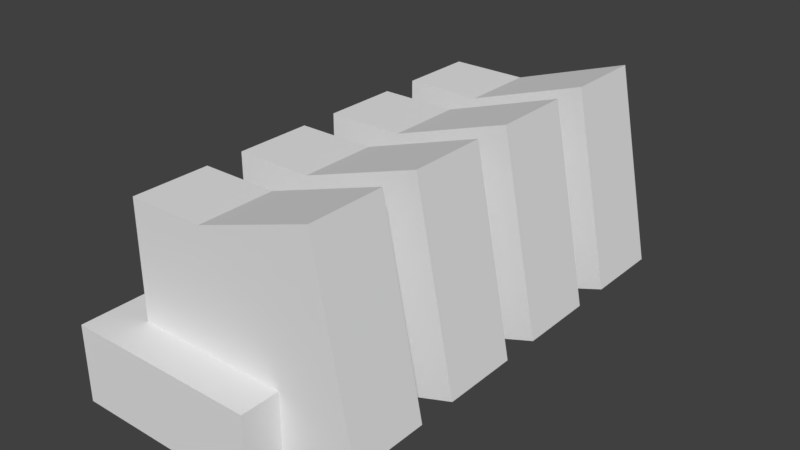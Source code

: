 # Source: unumilitary_part_unu_magrack.blend  (saved by Blender 2.79.0; exported with 4.5.12 LTS)
import bpy
from mathutils import Matrix  # noqa: F401  (used for matrix-valued properties, if any)

bpy.ops.wm.read_factory_settings(use_empty=True)
scene = bpy.context.scene
scene.name = 'Scene'

# ---- collections
col_collection_1 = bpy.data.collections.new('Collection 1'); scene.collection.children.link(col_collection_1)

# ---- materials (node trees are filled in below, after node groups)
mat_modelmaterial = bpy.data.materials.new('ModelMaterial')
mat_modelmaterial.alpha_threshold = 0.0
mat_modelmaterial.use_transparent_shadow = False
mat_modelmaterial.roughness = 0.5

# ---- material node trees

# ---- world
world_world = bpy.data.worlds.new('World'); scene.world = world_world
world_world.color = (0.05088, 0.05088, 0.05088)
world_world.use_sun_shadow = False
world_world.sun_shadow_jitter_overblur = 0.0
world_world.cycles.sampling_method = 'MANUAL'

# ---- meshes
me_storedmag1 = bpy.data.meshes.new('storedmag1')
me_storedmag1.from_pydata([(-0.09896, -2.98e-08, 0.2188), (-0.09896, 0.3125, 0.2188), (0.02604, 0.3125, 0.2188), (0.08854, -2.98e-08, 0.2188), (0.08854, -2.98e-08, 0.3438), (0.02604, 0.3125, 0.3438), (-0.09896, 0.3125, 0.3438), (-0.09896, -2.98e-08, 0.3438), (0.08854, -2.98e-08, 0.2188), (0.02604, 0.3125, 0.2188), (0.2135, 0.375, 0.2188), (0.276, 0.0625, 0.2188), (0.276, 0.0625, 0.3438), (0.2135, 0.375, 0.3438), (0.02604, 0.3125, 0.3438), (0.08854, -2.98e-08, 0.3438)], [], [(0, 1, 2, 3), (4, 5, 6, 7), (1, 0, 7, 6), (3, 2, 5, 4), (2, 1, 6, 5), (0, 3, 4, 7), (8, 9, 10, 11), (12, 13, 14, 15), (9, 8, 15, 14), (11, 10, 13, 12), (10, 9, 14, 13), (8, 11, 12, 15)])
me_storedmag1.polygons.foreach_set('use_smooth', [True] * 12)
_k = set([(0, 1), (0, 3), (0, 7), (1, 2), (1, 6), (2, 3), (2, 5), (3, 4), (4, 5), (4, 7), (5, 6), (6, 7), (8, 9), (8, 11), (8, 15), (9, 10), (9, 14), (10, 11), (10, 13), (11, 12), (12, 13), (12, 15), (13, 14), (14, 15)])
me_storedmag1.attributes.new('sharp_edge', 'BOOLEAN', 'EDGE').data.foreach_set('value', [ (min(e.vertices), max(e.vertices)) in _k for e in me_storedmag1.edges])
_uv = me_storedmag1.uv_layers.new(name='UVMap')
_uv.uv.foreach_set('vector', [1.797, 0.9688, 1.816, 0.9688, 1.816, 0.9922, 1.797, 0.9922, 1.816, 0.9688, 1.836, 0.9688, 1.836, 0.9922, 1.816, 0.9922, 1.816, 0.9688, 1.797, 0.9688, 1.797, 0.9531, 1.816, 0.9531, 1.848, 0.9688, 1.828, 0.9688, 1.828, 0.9531, 1.848, 0.9531, 1.828, 0.9688, 1.816, 0.9688, 1.816, 0.9531, 1.828, 0.9531, 1.797, 0.9688, 1.785, 0.9688, 1.785, 0.9531, 1.797, 0.9531, 1.016, 0.8438, 1.035, 0.8438, 1.035, 0.8672, 1.016, 0.8672, 1.035, 0.8438, 1.055, 0.8438, 1.055, 0.8672, 1.035, 0.8672, 1.035, 0.8438, 1.016, 0.8438, 1.016, 0.8281, 1.035, 0.8281, 1.066, 0.8438, 1.047, 0.8438, 1.047, 0.8281, 1.066, 0.8281, 1.047, 0.8438, 1.035, 0.8438, 1.035, 0.8281, 1.047, 0.8281, 1.016, 0.8438, 1.004, 0.8438, 1.004, 0.8281, 1.016, 0.8281])
me_storedmag1.materials.append(mat_modelmaterial)
me_storedmag1.use_remesh_preserve_volume = False
me_storedmag1.use_remesh_preserve_attributes = False
me_storedmag1.use_mirror_vertex_groups = False
me_storedmag1.update()
me_storedmag1.normals_split_custom_set([tuple(v) for v in zip(*[iter([0.0, 0.0, -1.0, 0.0, 0.0, -1.0, 0.0, 0.0, -1.0, 0.0, 0.0, -1.0, 0.0, 0.0, 1.0, 0.0, 0.0, 1.0, 0.0, 0.0, 1.0, 0.0, 0.0, 1.0, -1.0, 0.0, 0.0, -1.0, 0.0, 0.0, -1.0, 0.0, 0.0, -1.0, 0.0, 0.0, 0.9806, 0.1961, 0.0, 0.9806, 0.1961, 0.0, 0.9806, 0.1961, 0.0, 0.9806, 0.1961, 0.0, 0.0, 1.0, 0.0, 0.0, 1.0, 0.0, 0.0, 1.0, 0.0, 0.0, 1.0, 0.0, 0.0, -1.0, 0.0, 0.0, -1.0, 0.0, 0.0, -1.0, 0.0, 0.0, -1.0, 0.0, 0.0, 0.0, -1.0, 0.0, 0.0, -1.0, 0.0, 0.0, -1.0, 0.0, 0.0, -1.0, 0.0, 0.0, 1.0, 0.0, 0.0, 1.0, 0.0, 0.0, 1.0, 0.0, 0.0, 1.0, -0.9806, -0.1961, 0.0, -0.9806, -0.1961, 0.0, -0.9806, -0.1961, 0.0, -0.9806, -0.1961, 0.0, 0.9806, 0.1961, 0.0, 0.9806, 0.1961, 0.0, 0.9806, 0.1961, 0.0, 0.9806, 0.1961, 0.0, -0.3162, 0.9487, 0.0, -0.3162, 0.9487, 0.0, -0.3162, 0.9487, 0.0, -0.3162, 0.9487, 0.0, 0.3162, -0.9487, 0.0, 0.3162, -0.9487, 0.0, 0.3162, -0.9487, 0.0, 0.3162, -0.9487, 0.0])] * 3)])
me_storedmag2 = bpy.data.meshes.new('storedmag2')
me_storedmag2.from_pydata([(-0.09896, -2.98e-08, 0.03125), (-0.09896, 0.3125, 0.03125), (0.02604, 0.3125, 0.03125), (0.08854, -2.98e-08, 0.03125), (0.08854, -2.98e-08, 0.1563), (0.02604, 0.3125, 0.1563), (-0.09896, 0.3125, 0.1563), (-0.09896, -2.98e-08, 0.1563), (0.08854, -2.98e-08, 0.03125), (0.02604, 0.3125, 0.03125), (0.2135, 0.375, 0.03125), (0.276, 0.0625, 0.03125), (0.276, 0.0625, 0.1563), (0.2135, 0.375, 0.1563), (0.02604, 0.3125, 0.1563), (0.08854, -2.98e-08, 0.1563)], [], [(0, 1, 2, 3), (4, 5, 6, 7), (1, 0, 7, 6), (3, 2, 5, 4), (2, 1, 6, 5), (0, 3, 4, 7), (8, 9, 10, 11), (12, 13, 14, 15), (9, 8, 15, 14), (11, 10, 13, 12), (10, 9, 14, 13), (8, 11, 12, 15)])
me_storedmag2.polygons.foreach_set('use_smooth', [True] * 12)
_k = set([(0, 1), (0, 3), (0, 7), (1, 2), (1, 6), (2, 3), (2, 5), (3, 4), (4, 5), (4, 7), (5, 6), (6, 7), (8, 9), (8, 11), (8, 15), (9, 10), (9, 14), (10, 11), (10, 13), (11, 12), (12, 13), (12, 15), (13, 14), (14, 15)])
me_storedmag2.attributes.new('sharp_edge', 'BOOLEAN', 'EDGE').data.foreach_set('value', [ (min(e.vertices), max(e.vertices)) in _k for e in me_storedmag2.edges])
_uv = me_storedmag2.uv_layers.new(name='UVMap')
_uv.uv.foreach_set('vector', [1.797, 0.9688, 1.816, 0.9688, 1.816, 0.9922, 1.797, 0.9922, 1.816, 0.9688, 1.836, 0.9688, 1.836, 0.9922, 1.816, 0.9922, 1.816, 0.9688, 1.797, 0.9688, 1.797, 0.9531, 1.816, 0.9531, 1.848, 0.9688, 1.828, 0.9688, 1.828, 0.9531, 1.848, 0.9531, 1.828, 0.9688, 1.816, 0.9688, 1.816, 0.9531, 1.828, 0.9531, 1.797, 0.9688, 1.785, 0.9688, 1.785, 0.9531, 1.797, 0.9531, 1.016, 0.8438, 1.035, 0.8438, 1.035, 0.8672, 1.016, 0.8672, 1.035, 0.8438, 1.055, 0.8438, 1.055, 0.8672, 1.035, 0.8672, 1.035, 0.8438, 1.016, 0.8438, 1.016, 0.8281, 1.035, 0.8281, 1.066, 0.8438, 1.047, 0.8438, 1.047, 0.8281, 1.066, 0.8281, 1.047, 0.8438, 1.035, 0.8438, 1.035, 0.8281, 1.047, 0.8281, 1.016, 0.8438, 1.004, 0.8438, 1.004, 0.8281, 1.016, 0.8281])
me_storedmag2.materials.append(mat_modelmaterial)
me_storedmag2.use_remesh_preserve_volume = False
me_storedmag2.use_remesh_preserve_attributes = False
me_storedmag2.use_mirror_vertex_groups = False
me_storedmag2.update()
me_storedmag2.normals_split_custom_set([tuple(v) for v in zip(*[iter([0.0, 0.0, -1.0, 0.0, 0.0, -1.0, 0.0, 0.0, -1.0, 0.0, 0.0, -1.0, 0.0, 0.0, 1.0, 0.0, 0.0, 1.0, 0.0, 0.0, 1.0, 0.0, 0.0, 1.0, -1.0, 0.0, 0.0, -1.0, 0.0, 0.0, -1.0, 0.0, 0.0, -1.0, 0.0, 0.0, 0.9806, 0.1961, 0.0, 0.9806, 0.1961, 0.0, 0.9806, 0.1961, 0.0, 0.9806, 0.1961, 0.0, 0.0, 1.0, 0.0, 0.0, 1.0, 0.0, 0.0, 1.0, 0.0, 0.0, 1.0, 0.0, 0.0, -1.0, 0.0, 0.0, -1.0, 0.0, 0.0, -1.0, 0.0, 0.0, -1.0, 0.0, 0.0, 0.0, -1.0, 0.0, 0.0, -1.0, 0.0, 0.0, -1.0, 0.0, 0.0, -1.0, 0.0, 0.0, 1.0, 0.0, 0.0, 1.0, 0.0, 0.0, 1.0, 0.0, 0.0, 1.0, -0.9806, -0.1961, 0.0, -0.9806, -0.1961, 0.0, -0.9806, -0.1961, 0.0, -0.9806, -0.1961, 0.0, 0.9806, 0.1961, 0.0, 0.9806, 0.1961, 0.0, 0.9806, 0.1961, 0.0, 0.9806, 0.1961, 0.0, -0.3162, 0.9487, 0.0, -0.3162, 0.9487, 0.0, -0.3162, 0.9487, 0.0, -0.3162, 0.9487, 0.0, 0.3162, -0.9487, 0.0, 0.3162, -0.9487, 0.0, 0.3162, -0.9487, 0.0, 0.3162, -0.9487, 0.0])] * 3)])
me_storedmag3 = bpy.data.meshes.new('storedmag3')
me_storedmag3.from_pydata([(-0.09896, -2.98e-08, -0.1562), (-0.09896, 0.3125, -0.1562), (0.02604, 0.3125, -0.1562), (0.08854, -2.98e-08, -0.1562), (0.08854, -2.98e-08, -0.03125), (0.02604, 0.3125, -0.03125), (-0.09896, 0.3125, -0.03125), (-0.09896, -2.98e-08, -0.03125), (0.08854, -2.98e-08, -0.1562), (0.02604, 0.3125, -0.1562), (0.2135, 0.375, -0.1562), (0.276, 0.0625, -0.1562), (0.276, 0.0625, -0.03125), (0.2135, 0.375, -0.03125), (0.02604, 0.3125, -0.03125), (0.08854, -2.98e-08, -0.03125)], [], [(0, 1, 2, 3), (4, 5, 6, 7), (1, 0, 7, 6), (3, 2, 5, 4), (2, 1, 6, 5), (0, 3, 4, 7), (8, 9, 10, 11), (12, 13, 14, 15), (9, 8, 15, 14), (11, 10, 13, 12), (10, 9, 14, 13), (8, 11, 12, 15)])
me_storedmag3.polygons.foreach_set('use_smooth', [True] * 12)
_k = set([(0, 1), (0, 3), (0, 7), (1, 2), (1, 6), (2, 3), (2, 5), (3, 4), (4, 5), (4, 7), (5, 6), (6, 7), (8, 9), (8, 11), (8, 15), (9, 10), (9, 14), (10, 11), (10, 13), (11, 12), (12, 13), (12, 15), (13, 14), (14, 15)])
me_storedmag3.attributes.new('sharp_edge', 'BOOLEAN', 'EDGE').data.foreach_set('value', [ (min(e.vertices), max(e.vertices)) in _k for e in me_storedmag3.edges])
_uv = me_storedmag3.uv_layers.new(name='UVMap')
_uv.uv.foreach_set('vector', [1.797, 0.9688, 1.816, 0.9688, 1.816, 0.9922, 1.797, 0.9922, 1.816, 0.9688, 1.836, 0.9688, 1.836, 0.9922, 1.816, 0.9922, 1.816, 0.9688, 1.797, 0.9688, 1.797, 0.9531, 1.816, 0.9531, 1.848, 0.9688, 1.828, 0.9688, 1.828, 0.9531, 1.848, 0.9531, 1.828, 0.9688, 1.816, 0.9688, 1.816, 0.9531, 1.828, 0.9531, 1.797, 0.9688, 1.785, 0.9688, 1.785, 0.9531, 1.797, 0.9531, 1.016, 0.8438, 1.035, 0.8438, 1.035, 0.8672, 1.016, 0.8672, 1.035, 0.8438, 1.055, 0.8438, 1.055, 0.8672, 1.035, 0.8672, 1.035, 0.8438, 1.016, 0.8438, 1.016, 0.8281, 1.035, 0.8281, 1.066, 0.8438, 1.047, 0.8438, 1.047, 0.8281, 1.066, 0.8281, 1.047, 0.8438, 1.035, 0.8438, 1.035, 0.8281, 1.047, 0.8281, 1.016, 0.8438, 1.004, 0.8438, 1.004, 0.8281, 1.016, 0.8281])
me_storedmag3.materials.append(mat_modelmaterial)
me_storedmag3.use_remesh_preserve_volume = False
me_storedmag3.use_remesh_preserve_attributes = False
me_storedmag3.use_mirror_vertex_groups = False
me_storedmag3.update()
me_storedmag3.normals_split_custom_set([tuple(v) for v in zip(*[iter([0.0, 0.0, -1.0, 0.0, 0.0, -1.0, 0.0, 0.0, -1.0, 0.0, 0.0, -1.0, 0.0, 0.0, 1.0, 0.0, 0.0, 1.0, 0.0, 0.0, 1.0, 0.0, 0.0, 1.0, -1.0, 0.0, 0.0, -1.0, 0.0, 0.0, -1.0, 0.0, 0.0, -1.0, 0.0, 0.0, 0.9806, 0.1961, 0.0, 0.9806, 0.1961, 0.0, 0.9806, 0.1961, 0.0, 0.9806, 0.1961, 0.0, 0.0, 1.0, 0.0, 0.0, 1.0, 0.0, 0.0, 1.0, 0.0, 0.0, 1.0, 0.0, 0.0, -1.0, 0.0, 0.0, -1.0, 0.0, 0.0, -1.0, 0.0, 0.0, -1.0, 0.0, 0.0, 0.0, -1.0, 0.0, 0.0, -1.0, 0.0, 0.0, -1.0, 0.0, 0.0, -1.0, 0.0, 0.0, 1.0, 0.0, 0.0, 1.0, 0.0, 0.0, 1.0, 0.0, 0.0, 1.0, -0.9806, -0.1961, 0.0, -0.9806, -0.1961, 0.0, -0.9806, -0.1961, 0.0, -0.9806, -0.1961, 0.0, 0.9806, 0.1961, 0.0, 0.9806, 0.1961, 0.0, 0.9806, 0.1961, 0.0, 0.9806, 0.1961, 0.0, -0.3162, 0.9487, 0.0, -0.3162, 0.9487, 0.0, -0.3162, 0.9487, 0.0, -0.3162, 0.9487, 0.0, 0.3162, -0.9487, 0.0, 0.3162, -0.9487, 0.0, 0.3162, -0.9487, 0.0, 0.3162, -0.9487, 0.0])] * 3)])
me_storedmag4 = bpy.data.meshes.new('storedmag4')
me_storedmag4.from_pydata([(0.08854, -2.98e-08, -0.3438), (0.02604, 0.3125, -0.3438), (0.2135, 0.375, -0.3438), (0.276, 0.0625, -0.3438), (0.276, 0.0625, -0.2187), (0.2135, 0.375, -0.2187), (0.02604, 0.3125, -0.2187), (0.08854, -2.98e-08, -0.2187), (-0.09896, -2.98e-08, -0.3438), (-0.09896, 0.3125, -0.3438), (0.02604, 0.3125, -0.3438), (0.08854, -2.98e-08, -0.3438), (0.08854, -2.98e-08, -0.2187), (0.02604, 0.3125, -0.2187), (-0.09896, 0.3125, -0.2187), (-0.09896, -2.98e-08, -0.2187)], [], [(0, 1, 2, 3), (4, 5, 6, 7), (1, 0, 7, 6), (3, 2, 5, 4), (2, 1, 6, 5), (0, 3, 4, 7), (8, 9, 10, 11), (12, 13, 14, 15), (9, 8, 15, 14), (11, 10, 13, 12), (10, 9, 14, 13), (8, 11, 12, 15)])
me_storedmag4.polygons.foreach_set('use_smooth', [True] * 12)
_k = set([(0, 1), (0, 3), (0, 7), (1, 2), (1, 6), (2, 3), (2, 5), (3, 4), (4, 5), (4, 7), (5, 6), (6, 7), (8, 9), (8, 11), (8, 15), (9, 10), (9, 14), (10, 11), (10, 13), (11, 12), (12, 13), (12, 15), (13, 14), (14, 15)])
me_storedmag4.attributes.new('sharp_edge', 'BOOLEAN', 'EDGE').data.foreach_set('value', [ (min(e.vertices), max(e.vertices)) in _k for e in me_storedmag4.edges])
_uv = me_storedmag4.uv_layers.new(name='UVMap')
_uv.uv.foreach_set('vector', [1.016, 0.8438, 1.035, 0.8438, 1.035, 0.8672, 1.016, 0.8672, 1.035, 0.8438, 1.055, 0.8438, 1.055, 0.8672, 1.035, 0.8672, 1.035, 0.8438, 1.016, 0.8438, 1.016, 0.8281, 1.035, 0.8281, 1.066, 0.8438, 1.047, 0.8438, 1.047, 0.8281, 1.066, 0.8281, 1.047, 0.8438, 1.035, 0.8438, 1.035, 0.8281, 1.047, 0.8281, 1.016, 0.8438, 1.004, 0.8438, 1.004, 0.8281, 1.016, 0.8281, 1.797, 0.9688, 1.816, 0.9688, 1.816, 0.9922, 1.797, 0.9922, 1.816, 0.9688, 1.836, 0.9688, 1.836, 0.9922, 1.816, 0.9922, 1.816, 0.9688, 1.797, 0.9688, 1.797, 0.9531, 1.816, 0.9531, 1.848, 0.9688, 1.828, 0.9688, 1.828, 0.9531, 1.848, 0.9531, 1.828, 0.9688, 1.816, 0.9688, 1.816, 0.9531, 1.828, 0.9531, 1.797, 0.9688, 1.785, 0.9688, 1.785, 0.9531, 1.797, 0.9531])
me_storedmag4.materials.append(mat_modelmaterial)
me_storedmag4.use_remesh_preserve_volume = False
me_storedmag4.use_remesh_preserve_attributes = False
me_storedmag4.use_mirror_vertex_groups = False
me_storedmag4.update()
me_storedmag4.normals_split_custom_set([tuple(v) for v in zip(*[iter([0.0, 0.0, -1.0, 0.0, 0.0, -1.0, 0.0, 0.0, -1.0, 0.0, 0.0, -1.0, 0.0, 0.0, 1.0, 0.0, 0.0, 1.0, 0.0, 0.0, 1.0, 0.0, 0.0, 1.0, -0.9806, -0.1961, 0.0, -0.9806, -0.1961, 0.0, -0.9806, -0.1961, 0.0, -0.9806, -0.1961, 0.0, 0.9806, 0.1961, 0.0, 0.9806, 0.1961, 0.0, 0.9806, 0.1961, 0.0, 0.9806, 0.1961, 0.0, -0.3162, 0.9487, 0.0, -0.3162, 0.9487, 0.0, -0.3162, 0.9487, 0.0, -0.3162, 0.9487, 0.0, 0.3162, -0.9487, 0.0, 0.3162, -0.9487, 0.0, 0.3162, -0.9487, 0.0, 0.3162, -0.9487, 0.0, 0.0, 0.0, -1.0, 0.0, 0.0, -1.0, 0.0, 0.0, -1.0, 0.0, 0.0, -1.0, 0.0, 0.0, 1.0, 0.0, 0.0, 1.0, 0.0, 0.0, 1.0, 0.0, 0.0, 1.0, -1.0, 0.0, 0.0, -1.0, 0.0, 0.0, -1.0, 0.0, 0.0, -1.0, 0.0, 0.0, 0.9806, 0.1961, 0.0, 0.9806, 0.1961, 0.0, 0.9806, 0.1961, 0.0, 0.9806, 0.1961, 0.0, 0.0, 1.0, 0.0, 0.0, 1.0, 0.0, 0.0, 1.0, 0.0, 0.0, 1.0, 0.0, 0.0, -1.0, 0.0, 0.0, -1.0, 0.0, 0.0, -1.0, 0.0, 0.0, -1.0, 0.0])] * 3)])
me_rack = bpy.data.meshes.new('rack')
me_rack.from_pydata([(-0.1615, 0.125, -0.4062), (-0.1615, 0.125, 0.4062), (-0.09896, 0.125, 0.4062), (-0.09896, 0.125, -0.4062), (-0.09896, -2.98e-08, -0.4062), (-0.09896, -2.98e-08, 0.4062), (-0.1615, -2.98e-08, 0.4062), (-0.1615, -2.98e-08, -0.4062), (-0.09896, 0.125, -0.4062), (-0.09896, 0.125, -0.3438), (0.151, 0.125, -0.3438), (0.151, 0.125, -0.4062), (0.151, -2.98e-08, -0.4062), (0.151, -2.98e-08, -0.3438), (-0.09896, -2.98e-08, -0.3438), (-0.09896, -2.98e-08, -0.4062), (-0.09896, 0.125, -0.2187), (-0.09896, 0.125, -0.1562), (0.151, 0.125, -0.1562), (0.151, 0.125, -0.2187), (0.151, -2.98e-08, -0.2187), (0.151, -2.98e-08, -0.1562), (-0.09896, -2.98e-08, -0.1562), (-0.09896, -2.98e-08, -0.2187), (-0.09896, 0.125, -0.03125), (-0.09896, 0.125, 0.03125), (0.151, 0.125, 0.03125), (0.151, 0.125, -0.03125), (0.151, -2.98e-08, -0.03125), (0.151, -2.98e-08, 0.03125), (-0.09896, -2.98e-08, 0.03125), (-0.09896, -2.98e-08, -0.03125), (-0.09896, 0.125, 0.1563), (-0.09896, 0.125, 0.2188), (0.151, 0.125, 0.2188), (0.151, 0.125, 0.1563), (0.151, -2.98e-08, 0.1563), (0.151, -2.98e-08, 0.2188), (-0.09896, -2.98e-08, 0.2188), (-0.09896, -2.98e-08, 0.1563), (-0.09896, 0.125, 0.3438), (-0.09896, 0.125, 0.4062), (0.151, 0.125, 0.4062), (0.151, 0.125, 0.3438), (0.151, -2.98e-08, 0.3438), (0.151, -2.98e-08, 0.4062), (-0.09896, -2.98e-08, 0.4062), (-0.09896, -2.98e-08, 0.3438)], [], [(0, 1, 2, 3), (4, 5, 6, 7), (1, 0, 7, 6), (3, 2, 5, 4), (2, 1, 6, 5), (0, 3, 4, 7), (8, 9, 10, 11), (12, 13, 14, 15), (9, 8, 15, 14), (11, 10, 13, 12), (10, 9, 14, 13), (8, 11, 12, 15), (16, 17, 18, 19), (20, 21, 22, 23), (17, 16, 23, 22), (19, 18, 21, 20), (18, 17, 22, 21), (16, 19, 20, 23), (24, 25, 26, 27), (28, 29, 30, 31), (25, 24, 31, 30), (27, 26, 29, 28), (26, 25, 30, 29), (24, 27, 28, 31), (32, 33, 34, 35), (36, 37, 38, 39), (33, 32, 39, 38), (35, 34, 37, 36), (34, 33, 38, 37), (32, 35, 36, 39), (40, 41, 42, 43), (44, 45, 46, 47), (41, 40, 47, 46), (43, 42, 45, 44), (42, 41, 46, 45), (40, 43, 44, 47)])
me_rack.polygons.foreach_set('use_smooth', [True] * 36)
_k = set([(0, 1), (0, 3), (0, 7), (1, 2), (1, 6), (2, 3), (2, 5), (3, 4), (4, 5), (4, 7), (5, 6), (6, 7), (8, 9), (8, 11), (8, 15), (9, 10), (9, 14), (10, 11), (10, 13), (11, 12), (12, 13), (12, 15), (13, 14), (14, 15), (16, 17), (16, 19), (16, 23), (17, 18), (17, 22), (18, 19), (18, 21), (19, 20), (20, 21), (20, 23), (21, 22), (22, 23), (24, 25), (24, 27), (24, 31), (25, 26), (25, 30), (26, 27), (26, 29), (27, 28), (28, 29), (28, 31), (29, 30), (30, 31), (32, 33), (32, 35), (32, 39), (33, 34), (33, 38), (34, 35), (34, 37), (35, 36), (36, 37), (36, 39), (37, 38), (38, 39), (40, 41), (40, 43), (40, 47), (41, 42), (41, 46), (42, 43), (42, 45), (43, 44), (44, 45), (44, 47), (45, 46), (46, 47)])
me_rack.attributes.new('sharp_edge', 'BOOLEAN', 'EDGE').data.foreach_set('value', [ (min(e.vertices), max(e.vertices)) in _k for e in me_rack.edges])
_uv = me_rack.uv_layers.new(name='UVMap')
_uv.uv.foreach_set('vector', [1.695, 0.4844, 1.746, 0.4844, 1.746, 0.4922, 1.695, 0.4922, 1.746, 0.4844, 1.797, 0.4844, 1.797, 0.4922, 1.746, 0.4922, 1.746, 0.4844, 1.695, 0.4844, 1.695, 0.4688, 1.746, 0.4688, 1.801, 0.4844, 1.75, 0.4844, 1.75, 0.4688, 1.801, 0.4688, 1.75, 0.4844, 1.746, 0.4844, 1.746, 0.4688, 1.75, 0.4688, 1.695, 0.4844, 1.691, 0.4844, 1.691, 0.4688, 1.695, 0.4688, 1.957, 0.8984, 1.961, 0.8984, 1.961, 0.9297, 1.957, 0.9297, 1.961, 0.8984, 1.965, 0.8984, 1.965, 0.9297, 1.961, 0.9297, 1.961, 0.8984, 1.957, 0.8984, 1.957, 0.8828, 1.961, 0.8828, 1.98, 0.8984, 1.977, 0.8984, 1.977, 0.8828, 1.98, 0.8828, 1.977, 0.8984, 1.961, 0.8984, 1.961, 0.8828, 1.977, 0.8828, 1.957, 0.8984, 1.941, 0.8984, 1.941, 0.8828, 1.957, 0.8828, 1.957, 0.8984, 1.961, 0.8984, 1.961, 0.9297, 1.957, 0.9297, 1.961, 0.8984, 1.965, 0.8984, 1.965, 0.9297, 1.961, 0.9297, 1.961, 0.8984, 1.957, 0.8984, 1.957, 0.8828, 1.961, 0.8828, 1.98, 0.8984, 1.977, 0.8984, 1.977, 0.8828, 1.98, 0.8828, 1.977, 0.8984, 1.961, 0.8984, 1.961, 0.8828, 1.977, 0.8828, 1.957, 0.8984, 1.941, 0.8984, 1.941, 0.8828, 1.957, 0.8828, 1.957, 0.8984, 1.961, 0.8984, 1.961, 0.9297, 1.957, 0.9297, 1.961, 0.8984, 1.965, 0.8984, 1.965, 0.9297, 1.961, 0.9297, 1.961, 0.8984, 1.957, 0.8984, 1.957, 0.8828, 1.961, 0.8828, 1.98, 0.8984, 1.977, 0.8984, 1.977, 0.8828, 1.98, 0.8828, 1.977, 0.8984, 1.961, 0.8984, 1.961, 0.8828, 1.977, 0.8828, 1.957, 0.8984, 1.941, 0.8984, 1.941, 0.8828, 1.957, 0.8828, 1.957, 0.8984, 1.961, 0.8984, 1.961, 0.9297, 1.957, 0.9297, 1.961, 0.8984, 1.965, 0.8984, 1.965, 0.9297, 1.961, 0.9297, 1.961, 0.8984, 1.957, 0.8984, 1.957, 0.8828, 1.961, 0.8828, 1.98, 0.8984, 1.977, 0.8984, 1.977, 0.8828, 1.98, 0.8828, 1.977, 0.8984, 1.961, 0.8984, 1.961, 0.8828, 1.977, 0.8828, 1.957, 0.8984, 1.941, 0.8984, 1.941, 0.8828, 1.957, 0.8828, 1.957, 0.8984, 1.961, 0.8984, 1.961, 0.9297, 1.957, 0.9297, 1.961, 0.8984, 1.965, 0.8984, 1.965, 0.9297, 1.961, 0.9297, 1.961, 0.8984, 1.957, 0.8984, 1.957, 0.8828, 1.961, 0.8828, 1.98, 0.8984, 1.977, 0.8984, 1.977, 0.8828, 1.98, 0.8828, 1.977, 0.8984, 1.961, 0.8984, 1.961, 0.8828, 1.977, 0.8828, 1.957, 0.8984, 1.941, 0.8984, 1.941, 0.8828, 1.957, 0.8828])
me_rack.materials.append(mat_modelmaterial)
me_rack.use_remesh_preserve_volume = False
me_rack.use_remesh_preserve_attributes = False
me_rack.use_mirror_vertex_groups = False
me_rack.update()
me_rack.normals_split_custom_set([tuple(v) for v in zip(*[iter([0.0, 1.0, 0.0, 0.0, 1.0, 0.0, 0.0, 1.0, 0.0, 0.0, 1.0, 0.0, 0.0, -1.0, 0.0, 0.0, -1.0, 0.0, 0.0, -1.0, 0.0, 0.0, -1.0, 0.0, -1.0, 0.0, 0.0, -1.0, 0.0, 0.0, -1.0, 0.0, 0.0, -1.0, 0.0, 0.0, 1.0, 0.0, 0.0, 1.0, 0.0, 0.0, 1.0, 0.0, 0.0, 1.0, 0.0, 0.0, 0.0, 0.0, 1.0, 0.0, 0.0, 1.0, 0.0, 0.0, 1.0, 0.0, 0.0, 1.0, 0.0, 0.0, -1.0, 0.0, 0.0, -1.0, 0.0, 0.0, -1.0, 0.0, 0.0, -1.0, 0.0, 1.0, 0.0, 0.0, 1.0, 0.0, 0.0, 1.0, 0.0, 0.0, 1.0, 0.0, 0.0, -1.0, 0.0, 0.0, -1.0, 0.0, 0.0, -1.0, 0.0, 0.0, -1.0, 0.0, -1.0, 0.0, 0.0, -1.0, 0.0, 0.0, -1.0, 0.0, 0.0, -1.0, 0.0, 0.0, 1.0, 0.0, 0.0, 1.0, 0.0, 0.0, 1.0, 0.0, 0.0, 1.0, 0.0, 0.0, 0.0, 0.0, 1.0, 0.0, 0.0, 1.0, 0.0, 0.0, 1.0, 0.0, 0.0, 1.0, 0.0, 0.0, -1.0, 0.0, 0.0, -1.0, 0.0, 0.0, -1.0, 0.0, 0.0, -1.0, 0.0, 1.0, 0.0, 0.0, 1.0, 0.0, 0.0, 1.0, 0.0, 0.0, 1.0, 0.0, 0.0, -1.0, 0.0, 0.0, -1.0, 0.0, 0.0, -1.0, 0.0, 0.0, -1.0, 0.0, -1.0, 0.0, 0.0, -1.0, 0.0, 0.0, -1.0, 0.0, 0.0, -1.0, 0.0, 0.0, 1.0, 0.0, 0.0, 1.0, 0.0, 0.0, 1.0, 0.0, 0.0, 1.0, 0.0, 0.0, 0.0, 0.0, 1.0, 0.0, 0.0, 1.0, 0.0, 0.0, 1.0, 0.0, 0.0, 1.0, 0.0, 0.0, -1.0, 0.0, 0.0, -1.0, 0.0, 0.0, -1.0, 0.0, 0.0, -1.0, 0.0, 1.0, 0.0, 0.0, 1.0, 0.0, 0.0, 1.0, 0.0, 0.0, 1.0, 0.0, 0.0, -1.0, 0.0, 0.0, -1.0, 0.0, 0.0, -1.0, 0.0, 0.0, -1.0, 0.0, -1.0, 0.0, 0.0, -1.0, 0.0, 0.0, -1.0, 0.0, 0.0, -1.0, 0.0, 0.0, 1.0, 0.0, 0.0, 1.0, 0.0, 0.0, 1.0, 0.0, 0.0, 1.0, 0.0, 0.0, 0.0, 0.0, 1.0, 0.0, 0.0, 1.0, 0.0, 0.0, 1.0, 0.0, 0.0, 1.0, 0.0, 0.0, -1.0, 0.0, 0.0, -1.0, 0.0, 0.0, -1.0, 0.0, 0.0, -1.0, 0.0, 1.0, 0.0, 0.0, 1.0, 0.0, 0.0, 1.0, 0.0, 0.0, 1.0, 0.0, 0.0, -1.0, 0.0, 0.0, -1.0, 0.0, 0.0, -1.0, 0.0, 0.0, -1.0, 0.0, -1.0, 0.0, 0.0, -1.0, 0.0, 0.0, -1.0, 0.0, 0.0, -1.0, 0.0, 0.0, 1.0, 0.0, 0.0, 1.0, 0.0, 0.0, 1.0, 0.0, 0.0, 1.0, 0.0, 0.0, 0.0, 0.0, 1.0, 0.0, 0.0, 1.0, 0.0, 0.0, 1.0, 0.0, 0.0, 1.0, 0.0, 0.0, -1.0, 0.0, 0.0, -1.0, 0.0, 0.0, -1.0, 0.0, 0.0, -1.0, 0.0, 1.0, 0.0, 0.0, 1.0, 0.0, 0.0, 1.0, 0.0, 0.0, 1.0, 0.0, 0.0, -1.0, 0.0, 0.0, -1.0, 0.0, 0.0, -1.0, 0.0, 0.0, -1.0, 0.0, -1.0, 0.0, 0.0, -1.0, 0.0, 0.0, -1.0, 0.0, 0.0, -1.0, 0.0, 0.0, 1.0, 0.0, 0.0, 1.0, 0.0, 0.0, 1.0, 0.0, 0.0, 1.0, 0.0, 0.0, 0.0, 0.0, 1.0, 0.0, 0.0, 1.0, 0.0, 0.0, 1.0, 0.0, 0.0, 1.0, 0.0, 0.0, -1.0, 0.0, 0.0, -1.0, 0.0, 0.0, -1.0, 0.0, 0.0, -1.0])] * 3)])

# ---- objects
ob_storedmag1 = bpy.data.objects.new('storedmag1', me_storedmag1)
ob_storedmag2 = bpy.data.objects.new('storedmag2', me_storedmag2)
ob_storedmag3 = bpy.data.objects.new('storedmag3', me_storedmag3)
ob_storedmag4 = bpy.data.objects.new('storedmag4', me_storedmag4)
ob_rack = bpy.data.objects.new('rack', me_rack)

# ---- transforms, parenting, visibility, modifiers, constraints
ob_storedmag1.location = (0.0, 0.0, 0.0)
ob_storedmag1.rotation_euler = (1.571, -0.0, 0.0)
ob_storedmag1.lineart.crease_threshold = 0.0
ob_storedmag2.location = (0.0, 0.0, 0.0)
ob_storedmag2.rotation_euler = (1.571, -0.0, 0.0)
ob_storedmag2.lineart.crease_threshold = 0.0
ob_storedmag3.location = (0.0, 0.0, 0.0)
ob_storedmag3.rotation_euler = (1.571, -0.0, 0.0)
ob_storedmag3.lineart.crease_threshold = 0.0
ob_storedmag4.location = (0.0, 0.0, 0.0)
ob_storedmag4.rotation_euler = (1.571, -0.0, 0.0)
ob_storedmag4.lineart.crease_threshold = 0.0
ob_rack.location = (0.0, 0.0, 0.0)
ob_rack.rotation_euler = (1.571, -0.0, 0.0)
ob_rack.lineart.crease_threshold = 0.0

# ---- collection membership
col_collection_1.objects.link(ob_storedmag1)
col_collection_1.objects.link(ob_storedmag2)
col_collection_1.objects.link(ob_storedmag3)
col_collection_1.objects.link(ob_storedmag4)
col_collection_1.objects.link(ob_rack)

# ---- scene / render settings (as saved in the file)
scene.frame_start = 1; scene.frame_end = 250; scene.frame_set(1)
scene.render.engine = 'BLENDER_EEVEE_NEXT'
scene.render.resolution_percentage = 50
scene.render.dither_intensity = 0.0
scene.cycles.use_denoising = False
scene.cycles.samples = 128
scene.cycles.sampling_pattern = 'TABULATED_SOBOL'
scene.cycles.use_adaptive_sampling = False
scene.cycles.use_light_tree = False
scene.cycles.blur_glossy = 0.0
scene.cycles.sample_clamp_indirect = 0.0
scene.view_settings.view_transform = 'Standard'
bpy.context.view_layer.update()

# ---- added for rendering (the .blend has no active camera and no usable light): camera, sun
cam_auto = bpy.data.cameras.new('AutoCamera')
cam_auto.lens = 50.0
cam_auto.sensor_width = 36.0
cam_auto.clip_end = 1000.0
ob_auto_camera = bpy.data.objects.new('AutoCamera', cam_auto)
scene.collection.objects.link(ob_auto_camera)
ob_auto_camera.location = (0.978895, -1.10592, 0.924783)
ob_auto_camera.rotation_euler = (1.09748, -7.21219e-08, 0.694738)
scene.camera = ob_auto_camera
light_auto_sun = bpy.data.lights.new('AutoSun', 'SUN')
light_auto_sun.energy = 3.0
light_auto_sun.angle = 0.0523599
ob_auto_sun = bpy.data.objects.new('AutoSun', light_auto_sun)
scene.collection.objects.link(ob_auto_sun)
ob_auto_sun.rotation_euler = (0.872665, 0.174533, 0.523599)
bpy.context.view_layer.update()
